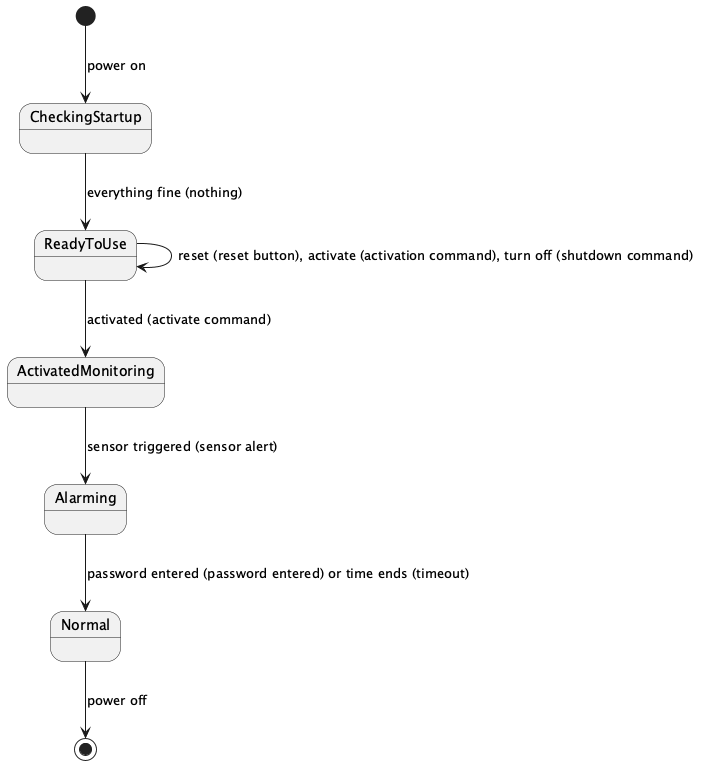

The diagram above was rendered by PlantUML. Its source (embedded in the PNG):
@startuml
[*] --> CheckingStartup : power on
CheckingStartup --> ReadyToUse : everything fine (nothing)
ReadyToUse --> ReadyToUse : reset (reset button), activate (activation command), turn off (shutdown command)
ReadyToUse --> ActivatedMonitoring : activated (activate command)
ActivatedMonitoring --> Alarming : sensor triggered (sensor alert)
Alarming --> Normal : password entered (password entered) or time ends (timeout)
Normal --> [*] : power off
@enduml